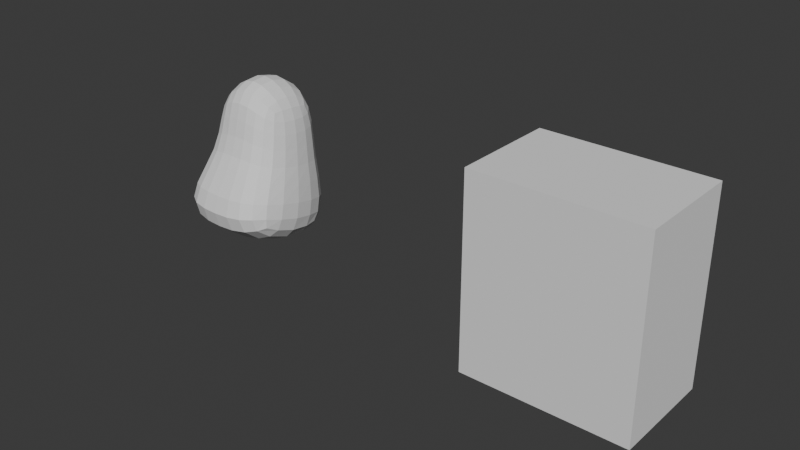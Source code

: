 # Source: torso3.blend  (saved by Blender 4.3.34; exported with 4.5.12 LTS)
import bpy
from mathutils import Matrix  # noqa: F401  (used for matrix-valued properties, if any)

bpy.ops.wm.read_factory_settings(use_empty=True)
scene = bpy.context.scene
scene.name = 'Scene'

# ---- world
world_world = bpy.data.worlds.new('World'); scene.world = world_world
world_world.use_nodes = True; world_world.node_tree.nodes.clear()
_N = world_world.node_tree.nodes; _L = world_world.node_tree.links
n0 = _N.new('ShaderNodeOutputWorld'); n0.name = 'World Output'; n0.location = (300, 300)
n1 = _N.new('ShaderNodeBackground'); n1.name = 'Background'; n1.location = (10, 300)
n1.inputs[0].default_value = (0.05088, 0.05088, 0.05088, 1.0)
_L.new(n1.outputs[0], n0.inputs[0])
n0.is_active_output = True
world_world.color = (0.05088, 0.05088, 0.05088)
world_world.sun_shadow_jitter_overblur = 0.0

# ---- meshes
me_cube_002 = bpy.data.meshes.new('Cube.002')
me_cube_002.from_pydata([(-1.735, -2.493, -0.6809), (-0.9467, -0.9097, 0.9417), (-1.363, 1.407, -1.464), (-0.924, 1.056, 0.8704), (0.0, 1.328, -1.677), (0.0, 0.9828, 1.375), (0.0, -2.572, -0.8937), (0.0, -0.9833, 1.446), (-0.9594, -0.7882, 0.1229), (-0.9676, 0.71, -0.01243), (0.0, -0.755, 0.217), (0.0, 1.0, 0.0)], [], [(8, 1, 3, 9), (10, 7, 1, 8), (5, 3, 1, 7), (2, 4, 6, 0), (9, 3, 5, 11), (2, 9, 11, 4), (6, 10, 8, 0), (0, 8, 9, 2)])
_uv = me_cube_002.uv_layers.new(name='UVMap')
_uv.uv.foreach_set('vector', [0.5, 0.0, 0.625, 0.0, 0.625, 0.25, 0.5, 0.25, 0.5, 0.875, 0.625, 0.875, 0.625, 1.0, 0.5, 1.0, 0.75, 0.5, 0.875, 0.5, 0.875, 0.75, 0.75, 0.75, 0.125, 0.5, 0.25, 0.5, 0.25, 0.75, 0.125, 0.75, 0.5, 0.25, 0.625, 0.25, 0.625, 0.375, 0.5, 0.375, 0.375, 0.25, 0.5, 0.25, 0.5, 0.375, 0.375, 0.375, 0.375, 0.875, 0.5, 0.875, 0.5, 1.0, 0.375, 1.0, 0.375, 0.0, 0.5, 0.0, 0.5, 0.25, 0.375, 0.25])
me_cube_002.update()
me_cube_003 = bpy.data.meshes.new('Cube.003')
me_cube_003.from_pydata([(-1.0, -1.0, -1.0), (-1.0, -1.0, 1.0), (-1.0, 1.0, -1.0), (-1.0, 1.0, 1.0), (1.0, -1.0, -1.0), (1.0, -1.0, 1.0), (1.0, 1.0, -1.0), (1.0, 1.0, 1.0)], [], [(0, 1, 3, 2), (2, 3, 7, 6), (6, 7, 5, 4), (4, 5, 1, 0), (2, 6, 4, 0), (7, 3, 1, 5)])
_uv = me_cube_003.uv_layers.new(name='UVMap')
_uv.uv.foreach_set('vector', [0.375, 0.0, 0.625, 0.0, 0.625, 0.25, 0.375, 0.25, 0.375, 0.25, 0.625, 0.25, 0.625, 0.5, 0.375, 0.5, 0.375, 0.5, 0.625, 0.5, 0.625, 0.75, 0.375, 0.75, 0.375, 0.75, 0.625, 0.75, 0.625, 1.0, 0.375, 1.0, 0.125, 0.5, 0.375, 0.5, 0.375, 0.75, 0.125, 0.75, 0.625, 0.5, 0.875, 0.5, 0.875, 0.75, 0.625, 0.75])
me_cube_003.update()
me_cube_004 = bpy.data.meshes.new('Cube.004')
me_cube_004.from_pydata([(-1.0, -1.0, -1.0), (-1.0, -1.0, 1.0), (-1.0, 1.0, -1.0), (-1.0, 1.0, 1.0), (1.0, -1.0, -1.0), (1.0, -1.0, 1.0), (1.0, 1.0, -1.0), (1.0, 1.0, 1.0)], [], [(0, 1, 3, 2), (2, 3, 7, 6), (6, 7, 5, 4), (4, 5, 1, 0), (2, 6, 4, 0), (7, 3, 1, 5)])
_uv = me_cube_004.uv_layers.new(name='UVMap')
_uv.uv.foreach_set('vector', [0.375, 0.0, 0.625, 0.0, 0.625, 0.25, 0.375, 0.25, 0.375, 0.25, 0.625, 0.25, 0.625, 0.5, 0.375, 0.5, 0.375, 0.5, 0.625, 0.5, 0.625, 0.75, 0.375, 0.75, 0.375, 0.75, 0.625, 0.75, 0.625, 1.0, 0.375, 1.0, 0.125, 0.5, 0.375, 0.5, 0.375, 0.75, 0.125, 0.75, 0.625, 0.5, 0.875, 0.5, 0.875, 0.75, 0.625, 0.75])
me_cube_004.update()

# ---- objects
ob_cube = bpy.data.objects.new('Cube', me_cube_002)
ob_cube_001 = bpy.data.objects.new('Cube.001', me_cube_003)
ob_cube_002 = bpy.data.objects.new('Cube.002', me_cube_004)

# ---- transforms, parenting, visibility, modifiers, constraints
ob_cube.location = (0.0, 0.0, 0.0)
ob_cube.scale = (8.371, 8.181, 12.73)
_m = ob_cube.modifiers.new('Mirror', 'MIRROR')
_m.use_clip = True
_m = ob_cube.modifiers.new('Boolean', 'BOOLEAN')
_m = ob_cube.modifiers.new('Subdivision', 'SUBSURF')
_m.use_pin_to_last = True
_m.levels = 3
ob_cube_001.location = (0.0, 0.0, 0.0)
ob_cube_001.scale = (4.0, 5.5, 8.5)
ob_cube_002.location = (71.38, -5.918, 1.478)
ob_cube_002.rotation_euler = (0.0, -0.0, 1.571)
ob_cube_002.scale = (9.486, 14.87, 17.27)

# ---- collection membership
scene.collection.objects.link(ob_cube)
scene.collection.objects.link(ob_cube_001)
scene.collection.objects.link(ob_cube_002)

# ---- scene / render settings (as saved in the file)
scene.frame_start = 1; scene.frame_end = 250; scene.frame_set(1)
scene.render.engine = 'BLENDER_EEVEE_NEXT'
scene.unit_settings.scale_length = 0.01
bpy.context.view_layer.update()

# ---- added for rendering (the .blend has no active camera and no usable light): camera, sun
cam_auto = bpy.data.cameras.new('AutoCamera')
cam_auto.lens = 50.0
cam_auto.sensor_width = 36.0
cam_auto.clip_end = 1838.64
ob_auto_camera = bpy.data.objects.new('AutoCamera', cam_auto)
scene.collection.objects.link(ob_auto_camera)
ob_auto_camera.location = (140.629, -130.485, 82.5118)
ob_auto_camera.rotation_euler = (1.09748, -7.21219e-08, 0.694738)
scene.camera = ob_auto_camera
light_auto_sun = bpy.data.lights.new('AutoSun', 'SUN')
light_auto_sun.energy = 3.0
light_auto_sun.angle = 0.0523599
ob_auto_sun = bpy.data.objects.new('AutoSun', light_auto_sun)
scene.collection.objects.link(ob_auto_sun)
ob_auto_sun.rotation_euler = (0.872665, 0.174533, 0.523599)
bpy.context.view_layer.update()
